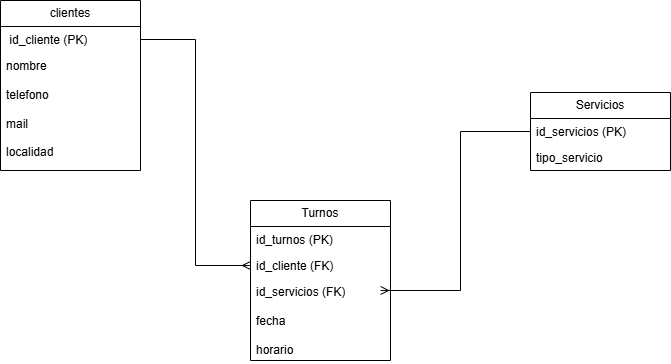

The diagram above was exported from draw.io. Its source (the exported page's mxGraphModel, read from the mxfile embedded in the PNG):
<mxGraphModel dx="1414" dy="777" grid="1" gridSize="10" guides="1" tooltips="1" connect="1" arrows="1" fold="1" page="1" pageScale="1" pageWidth="827" pageHeight="1169" math="0" shadow="0">
  <root>
    <mxCell id="0" />
    <mxCell id="1" parent="0" />
    <mxCell id="9ZVOylHaclCBbeKa8j-f-1" parent="1" style="swimlane;fontStyle=0;childLayout=stackLayout;horizontal=1;startSize=26;fillColor=none;horizontalStack=0;resizeParent=1;resizeParentMax=0;resizeLast=0;collapsible=1;marginBottom=0;whiteSpace=wrap;html=1;" value="clientes" vertex="1">
      <mxGeometry height="170" width="140" x="100" y="70" as="geometry" />
    </mxCell>
    <mxCell id="9ZVOylHaclCBbeKa8j-f-2" parent="9ZVOylHaclCBbeKa8j-f-1" style="text;strokeColor=none;fillColor=none;align=left;verticalAlign=top;spacingLeft=4;spacingRight=4;overflow=hidden;rotatable=0;points=[[0,0.5],[1,0.5]];portConstraint=eastwest;whiteSpace=wrap;html=1;" value="&amp;nbsp;id_cliente (PK)" vertex="1">
      <mxGeometry height="26" width="140" y="26" as="geometry" />
    </mxCell>
    <mxCell id="9ZVOylHaclCBbeKa8j-f-4" parent="9ZVOylHaclCBbeKa8j-f-1" style="text;strokeColor=none;fillColor=none;align=left;verticalAlign=top;spacingLeft=4;spacingRight=4;overflow=hidden;rotatable=0;points=[[0,0.5],[1,0.5]];portConstraint=eastwest;whiteSpace=wrap;html=1;" value="nombre&lt;div&gt;&lt;br&gt;&lt;/div&gt;&lt;div&gt;telefono&lt;/div&gt;&lt;div&gt;&lt;br&gt;&lt;/div&gt;&lt;div&gt;mail&lt;/div&gt;&lt;div&gt;&lt;br&gt;&lt;/div&gt;&lt;div&gt;localidad&lt;/div&gt;" vertex="1">
      <mxGeometry height="118" width="140" y="52" as="geometry" />
    </mxCell>
    <mxCell id="9ZVOylHaclCBbeKa8j-f-11" parent="1" style="swimlane;fontStyle=0;childLayout=stackLayout;horizontal=1;startSize=26;fillColor=none;horizontalStack=0;resizeParent=1;resizeParentMax=0;resizeLast=0;collapsible=1;marginBottom=0;whiteSpace=wrap;html=1;" value="Turnos" vertex="1">
      <mxGeometry height="160" width="140" x="350" y="270" as="geometry" />
    </mxCell>
    <mxCell id="9ZVOylHaclCBbeKa8j-f-12" parent="9ZVOylHaclCBbeKa8j-f-11" style="text;strokeColor=none;fillColor=none;align=left;verticalAlign=top;spacingLeft=4;spacingRight=4;overflow=hidden;rotatable=0;points=[[0,0.5],[1,0.5]];portConstraint=eastwest;whiteSpace=wrap;html=1;" value="id_turnos (PK)" vertex="1">
      <mxGeometry height="26" width="140" y="26" as="geometry" />
    </mxCell>
    <mxCell id="9ZVOylHaclCBbeKa8j-f-13" parent="9ZVOylHaclCBbeKa8j-f-11" style="text;strokeColor=none;fillColor=none;align=left;verticalAlign=top;spacingLeft=4;spacingRight=4;overflow=hidden;rotatable=0;points=[[0,0.5],[1,0.5]];portConstraint=eastwest;whiteSpace=wrap;html=1;" value="id_cliente (FK)" vertex="1">
      <mxGeometry height="26" width="140" y="52" as="geometry" />
    </mxCell>
    <mxCell id="9ZVOylHaclCBbeKa8j-f-14" parent="9ZVOylHaclCBbeKa8j-f-11" style="text;strokeColor=none;fillColor=none;align=left;verticalAlign=top;spacingLeft=4;spacingRight=4;overflow=hidden;rotatable=0;points=[[0,0.5],[1,0.5]];portConstraint=eastwest;whiteSpace=wrap;html=1;" value="id_servicios (FK)&lt;div&gt;&lt;br&gt;&lt;/div&gt;&lt;div&gt;fecha&lt;/div&gt;&lt;div&gt;&lt;br&gt;&lt;/div&gt;&lt;div&gt;horario&lt;/div&gt;" vertex="1">
      <mxGeometry height="82" width="140" y="78" as="geometry" />
    </mxCell>
    <mxCell id="9ZVOylHaclCBbeKa8j-f-15" parent="1" style="swimlane;fontStyle=0;childLayout=stackLayout;horizontal=1;startSize=26;fillColor=none;horizontalStack=0;resizeParent=1;resizeParentMax=0;resizeLast=0;collapsible=1;marginBottom=0;whiteSpace=wrap;html=1;" value="Servicios" vertex="1">
      <mxGeometry height="78" width="140" x="630" y="162" as="geometry" />
    </mxCell>
    <mxCell id="9ZVOylHaclCBbeKa8j-f-16" parent="9ZVOylHaclCBbeKa8j-f-15" style="text;strokeColor=none;fillColor=none;align=left;verticalAlign=top;spacingLeft=4;spacingRight=4;overflow=hidden;rotatable=0;points=[[0,0.5],[1,0.5]];portConstraint=eastwest;whiteSpace=wrap;html=1;" value="id_servicios (PK)" vertex="1">
      <mxGeometry height="26" width="140" y="26" as="geometry" />
    </mxCell>
    <mxCell id="9ZVOylHaclCBbeKa8j-f-17" parent="9ZVOylHaclCBbeKa8j-f-15" style="text;strokeColor=none;fillColor=none;align=left;verticalAlign=top;spacingLeft=4;spacingRight=4;overflow=hidden;rotatable=0;points=[[0,0.5],[1,0.5]];portConstraint=eastwest;whiteSpace=wrap;html=1;" value="tipo_servicio" vertex="1">
      <mxGeometry height="26" width="140" y="52" as="geometry" />
    </mxCell>
    <mxCell id="9ZVOylHaclCBbeKa8j-f-22" edge="1" parent="1" source="9ZVOylHaclCBbeKa8j-f-16" style="edgeStyle=orthogonalEdgeStyle;rounded=0;orthogonalLoop=1;jettySize=auto;html=1;entryX=0.929;entryY=0.146;entryDx=0;entryDy=0;entryPerimeter=0;endArrow=ERmany;endFill=0;" target="9ZVOylHaclCBbeKa8j-f-14">
      <mxGeometry relative="1" as="geometry" />
    </mxCell>
    <mxCell id="9ZVOylHaclCBbeKa8j-f-23" edge="1" parent="1" source="9ZVOylHaclCBbeKa8j-f-2" style="edgeStyle=orthogonalEdgeStyle;rounded=0;orthogonalLoop=1;jettySize=auto;html=1;entryX=0;entryY=0.5;entryDx=0;entryDy=0;endArrow=ERmany;endFill=0;" target="9ZVOylHaclCBbeKa8j-f-13">
      <mxGeometry relative="1" as="geometry" />
    </mxCell>
  </root>
</mxGraphModel>